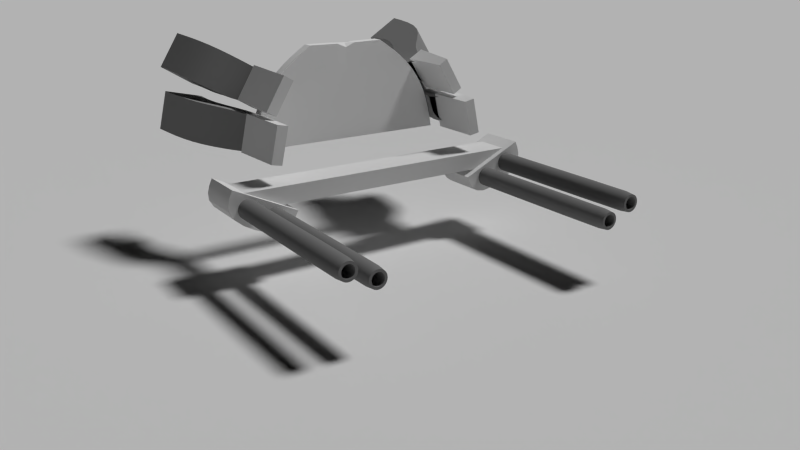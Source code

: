 # Source: startingshuttle.blend  (saved by Blender 2.79.7; exported with 4.5.12 LTS)
import bpy
from mathutils import Matrix  # noqa: F401  (used for matrix-valued properties, if any)

bpy.ops.wm.read_factory_settings(use_empty=True)
scene = bpy.context.scene
scene.name = 'Scene'

# ---- collections
col_collection_1 = bpy.data.collections.new('Collection 1'); scene.collection.children.link(col_collection_1)
col_trunk = bpy.data.collections.new('Trunk')  # instanced only; not linked into the scene
col_cockpit = bpy.data.collections.new('Cockpit')  # instanced only; not linked into the scene

# ---- materials (node trees are filled in below, after node groups)
mat_paint = bpy.data.materials.new('Paint')
mat_paint.alpha_threshold = 0.0
mat_paint.roughness = 0.5
mat_paint.line_color = (0.0, 0.0, 0.0, 1.0)
mat_gun = bpy.data.materials.new('Gun')
mat_gun.alpha_threshold = 0.0
mat_gun.diffuse_color = (0.214, 0.214, 0.214, 1.0)
mat_gun.roughness = 0.5
mat_exhaust = bpy.data.materials.new('Exhaust')
mat_exhaust.alpha_threshold = 0.0
mat_exhaust.roughness = 0.5

# ---- node groups
ng_auto_smooth = bpy.data.node_groups.new('Auto Smooth', 'GeometryNodeTree')
_s = ng_auto_smooth.interface.new_socket(name='Geometry', in_out='OUTPUT', socket_type='NodeSocketGeometry')
_s = ng_auto_smooth.interface.new_socket(name='Geometry', in_out='INPUT', socket_type='NodeSocketGeometry')
_s = ng_auto_smooth.interface.new_socket(name='Angle', in_out='INPUT', socket_type='NodeSocketFloat')
_s.subtype = 'ANGLE'
_s.min_value = 0.0
_s.max_value = 3.142
ng_auto_smooth.is_modifier = True
_N = ng_auto_smooth.nodes; _L = ng_auto_smooth.links
n0 = _N.new('NodeGroupOutput'); n0.name = 'Group Output'; n0.location = (480, -100)
n1 = _N.new('NodeGroupInput'); n1.name = 'Group Input'; n1.location = (-420, -300)
n2 = _N.new('NodeGroupInput'); n2.name = 'Group Input.001'; n2.location = (-60, -100)
n3 = _N.new('GeometryNodeSetShadeSmooth'); n3.name = 'Set Shade Smooth'; n3.location = (120, -100)
n3.domain = 'EDGE'
n4 = _N.new('GeometryNodeSetShadeSmooth'); n4.name = 'Set Shade Smooth.001'; n4.location = (300, -100)
n5 = _N.new('GeometryNodeInputMeshEdgeAngle'); n5.name = 'Edge Angle'; n5.location = (-420, -220)
n6 = _N.new('GeometryNodeInputEdgeSmooth'); n6.name = 'Is Edge Smooth'; n6.location = (-60, -160)
n7 = _N.new('GeometryNodeInputShadeSmooth'); n7.name = 'Is Face Smooth'; n7.location = (-240, -340)
n8 = _N.new('FunctionNodeBooleanMath'); n8.name = 'Boolean Math'; n8.location = (-60, -220)
n9 = _N.new('FunctionNodeCompare'); n9.name = 'Compare'; n9.location = (-240, -180)
n9.operation = 'LESS_EQUAL'
_L.new(n5.outputs[0], n9.inputs[0])
_L.new(n4.outputs[0], n0.inputs[0])
_L.new(n1.outputs[1], n9.inputs[1])
_L.new(n9.outputs[0], n8.inputs[0])
_L.new(n7.outputs[0], n8.inputs[1])
_L.new(n2.outputs[0], n3.inputs[0])
_L.new(n6.outputs[0], n3.inputs[1])
_L.new(n3.outputs[0], n4.inputs[0])
_L.new(n8.outputs[0], n3.inputs[2])
n0.is_active_output = True

# ---- material node trees
mat_paint.use_nodes = True; mat_paint.node_tree.nodes.clear()
_N = mat_paint.node_tree.nodes; _L = mat_paint.node_tree.links
n0 = _N.new('ShaderNodeOutputMaterial'); n0.name = 'Material Output'; n0.location = (300, 300)
n1 = _N.new('ShaderNodeBsdfDiffuse'); n1.name = 'Diffuse BSDF'; n1.location = (10, 300)
n1.inputs[0].default_value = (1.0, 1.0, 1.0, 1.0)
_L.new(n1.outputs[0], n0.inputs[0])
n0.is_active_output = True
mat_gun.use_nodes = True; mat_gun.node_tree.nodes.clear()
_N = mat_gun.node_tree.nodes; _L = mat_gun.node_tree.links
n0 = _N.new('ShaderNodeOutputMaterial'); n0.name = 'Material Output'; n0.location = (300, 300)
n1 = _N.new('ShaderNodeBsdfDiffuse'); n1.name = 'Diffuse BSDF'; n1.location = (10, 300)
n1.inputs[0].default_value = (0.2122, 0.2122, 0.2122, 1.0)
_L.new(n1.outputs[0], n0.inputs[0])
n0.is_active_output = True
mat_exhaust.use_nodes = True; mat_exhaust.node_tree.nodes.clear()
_N = mat_exhaust.node_tree.nodes; _L = mat_exhaust.node_tree.links
n0 = _N.new('ShaderNodeOutputMaterial'); n0.name = 'Material Output'; n0.location = (300, 300)
n1 = _N.new('ShaderNodeBsdfDiffuse'); n1.name = 'Diffuse BSDF'; n1.location = (10, 300)
n1.inputs[0].default_value = (0.2957, 0.2957, 0.2957, 1.0)
_L.new(n1.outputs[0], n0.inputs[0])
n0.is_active_output = True

# ---- world
world_world = bpy.data.worlds.new('World'); scene.world = world_world
world_world.color = (0.0, 0.0, 0.0)
world_world.use_sun_shadow = False
world_world.sun_shadow_jitter_overblur = 0.0
world_world.cycles.sampling_method = 'MANUAL'
world_world.cycles.sample_map_resolution = 256

# ---- cameras
cam_camera_001 = bpy.data.cameras.new('Camera.001')
cam_camera_001.clip_end = 100.0
cam_camera_001.lens = 35.0
cam_camera_001.sensor_width = 32.0
cam_camera_001.sensor_height = 18.0
cam_camera_001.display_size = 2.0
cam_camera_001.dof.focus_distance = 0.0

# ---- lights
light_sun = bpy.data.lights.new('Sun', 'SUN')
light_sun.transmission_factor = 0.0
light_sun.angle = 0.1993
light_sun.energy = 2.0
light_sun.shadow_buffer_clip_start = 0.5
light_sun.shadow_soft_size = 0.1
light_sun.shadow_cascade_max_distance = 1000.0
light_sun.cycles.use_multiple_importance_sampling = False

# ---- meshes
me_plane = bpy.data.meshes.new('Plane')
me_plane.from_pydata([(-1.0, -1.0, 0.0), (1.0, -1.0, 0.0), (-1.0, 1.0, 0.0), (1.0, 1.0, 0.0)], [], [(0, 1, 3, 2)])
me_plane.use_remesh_preserve_volume = False
me_plane.use_remesh_preserve_attributes = False
me_plane.use_mirror_vertex_groups = False
me_plane.update()
me_cube_002 = bpy.data.meshes.new('Cube.002')
me_cube_002.from_pydata([(0.6703, -0.1, 0.6748), (0.3647, -0.1, 0.8767), (0.0, -0.1, 0.0), (0.0, -0.1, 0.8721), (0.9502, -0.1, -2.328e-10), (0.879, -0.1, 0.3674), (0.3609, -0.1, 0.0), (0.6703, 4.053e-06, 0.6748), (0.3647, 4.053e-06, 0.8767), (0.0, 0.0, 0.0), (0.0, 4.053e-06, 0.8721), (0.9502, 4.053e-06, -2.328e-10), (0.879, 4.053e-06, 0.3674), (0.3609, 0.0, 0.0)], [], [(1, 6, 4, 5, 0), (8, 13, 9, 10), (4, 6, 13, 11), (0, 5, 12, 7), (2, 9, 10, 3), (5, 4, 11, 12), (2, 6, 13, 9), (1, 0, 7, 8), (3, 1, 8, 10), (1, 3, 2, 6), (8, 7, 12, 11, 13)])
me_cube_002.polygons.foreach_set('use_smooth', [1, 0, 1, 1, 0, 1, 0, 1, 0, 0, 1])
_k = {(1, 3): 1.0, (0, 1): 1.0, (2, 6): 1.0, (4, 5): 1.0, (0, 5): 1.0, (4, 6): 1.0, (8, 10): 1.0, (7, 8): 1.0, (9, 13): 1.0, (11, 12): 1.0, (7, 12): 1.0, (11, 13): 1.0, (4, 11): 1.0, (6, 13): 1.0, (1, 8): 1.0, (2, 9): 1.0, (3, 10): 1.0, (9, 10): 1.0, (2, 3): 1.0}
me_cube_002.attributes.new('crease_edge', 'FLOAT', 'EDGE').data.foreach_set('value', [_k.get((min(e.vertices), max(e.vertices)), 0.0) for e in me_cube_002.edges])
me_cube_002.materials.append(mat_paint)
me_cube_002.materials.append(None)
me_cube_002.materials.append(mat_gun)
me_cube_002.materials.append(mat_exhaust)
me_cube_002.use_remesh_preserve_volume = False
me_cube_002.use_remesh_preserve_attributes = False
me_cube_002.use_mirror_vertex_groups = False
me_cube_002.update()
me_cube = bpy.data.meshes.new('Cube')
me_cube.from_pydata([(1.153, -0.7818, -0.4056), (1.153, 1.158, -0.4056), (1.151, -0.7818, -0.3689), (1.151, 1.158, -0.3689), (1.124, -0.7818, -0.3441), (1.124, 1.158, -0.3441), (1.087, -0.7818, -0.3458), (1.087, 1.158, -0.3458), (1.063, -0.7818, -0.3729), (1.063, 1.158, -0.3729), (1.064, -0.7818, -0.4097), (1.064, 1.158, -0.4097), (1.091, -0.7818, -0.4345), (1.091, 1.158, -0.4345), (1.128, -0.7818, -0.4328), (1.128, 1.158, -0.4328), (1.198, -0.7818, -0.422), (1.198, 1.158, -0.422), (1.195, -0.7818, -0.3486), (1.195, 1.158, -0.3486), (1.14, -0.7818, -0.299), (1.14, 1.158, -0.299), (1.067, -0.7818, -0.3023), (1.067, 1.158, -0.3023), (1.017, -0.7818, -0.3566), (1.017, 1.158, -0.3566), (1.021, -0.7818, -0.43), (1.021, 1.158, -0.43), (1.075, -0.7818, -0.4796), (1.075, 1.158, -0.4796), (1.148, -0.7818, -0.4763), (1.148, 1.158, -0.4763), (1.382, 1.158, -0.3671), (1.382, -0.7818, -0.3671), (1.308, 1.158, -0.3704), (1.308, -0.7818, -0.3704), (1.254, 1.158, -0.3209), (1.254, -0.7818, -0.3209), (1.25, 1.158, -0.2474), (1.25, -0.7818, -0.2474), (1.3, 1.158, -0.1931), (1.3, -0.7818, -0.1931), (1.374, 1.158, -0.1898), (1.374, -0.7818, -0.1898), (1.428, 1.158, -0.2394), (1.428, -0.7818, -0.2394), (1.431, 1.158, -0.3128), (1.431, -0.7818, -0.3128), (1.361, 1.158, -0.3236), (1.361, -0.7818, -0.3236), (1.324, 1.158, -0.3253), (1.324, -0.7818, -0.3253), (1.297, 1.158, -0.3005), (1.297, -0.7818, -0.3005), (1.296, 1.158, -0.2638), (1.296, -0.7818, -0.2638), (1.32, 1.158, -0.2366), (1.32, -0.7818, -0.2366), (1.357, 1.158, -0.235), (1.357, -0.7818, -0.235), (1.384, 1.158, -0.2597), (1.384, -0.7818, -0.2597), (1.386, 1.158, -0.2965), (1.386, -0.7818, -0.2965), (1.464, 0.8084, -0.1002), (1.464, 1.229, -0.1002), (0.8909, 1.229, -0.3685), (0.8909, 0.8084, -0.3685), (1.578, 0.8084, -0.3439), (1.578, 1.229, -0.3439), (1.005, 1.229, -0.6122), (1.005, 0.8084, -0.6122), (-7.451e-09, 0.8598, -0.3161), (-7.451e-09, 1.17, -0.3161), (1.455, 1.17, -0.3161), (1.455, 0.8598, -0.3161), (-7.451e-09, 0.8598, -0.1563), (-7.451e-09, 1.17, -0.1563), (1.455, 1.17, -0.1563), (1.455, 0.8598, -0.1563), (0.9868, 1.667, -0.01167), (1.106, 1.522, 0.01836), (0.9073, 1.667, 0.3276), (1.027, 1.522, 0.3576), (1.209, 1.96, 0.04252), (1.449, 1.713, 0.09876), (1.13, 1.96, 0.3818), (1.37, 1.713, 0.438), (1.16, 2.335, 0.03087), (1.499, 2.335, 0.1104), (1.08, 2.335, 0.3701), (1.419, 2.335, 0.4497), (1.132, 1.854, 0.05785), (1.127, 1.566, 0.03078), (1.068, 1.853, 0.3363), (1.024, 1.538, 0.3104), (1.225, 1.95, 0.08896), (1.41, 1.735, 0.1211), (1.165, 1.95, 0.3471), (1.345, 1.735, 0.4006), (1.188, 2.34, 0.07206), (1.456, 2.338, 0.1356), (1.124, 2.34, 0.3456), (1.392, 2.338, 0.4079), (0.9245, 1.412, 0.0603), (1.036, 1.164, 0.06398), (0.8666, 1.412, 0.3072), (0.9782, 1.164, 0.3109), (1.055, 1.405, 0.09271), (1.051, 1.196, 0.07301), (1.008, 1.405, 0.2953), (0.9764, 1.176, 0.2765), (0.9781, 0.8945, 0.006776), (0.9781, 1.377, 0.006776), (1.127, 1.377, 0.03913), (1.075, 0.8942, 0.02663), (0.9073, 0.8945, 0.3329), (0.9073, 1.377, 0.3329), (1.056, 1.377, 0.3653), (1.004, 0.8942, 0.3528), (0.9332, 1.861, 0.3582), (1.037, 1.716, 0.4252), (0.7485, 1.861, 0.6536), (0.8521, 1.716, 0.7206), (1.126, 2.154, 0.4813), (1.335, 1.907, 0.6119), (0.9418, 2.154, 0.7767), (1.151, 1.907, 0.9073), (1.083, 2.529, 0.4542), (1.379, 2.529, 0.6389), (0.8985, 2.529, 0.7497), (1.194, 2.529, 0.9344), (1.048, 2.047, 0.4708), (1.052, 1.76, 0.4437), (0.8983, 2.047, 0.7139), (0.865, 1.732, 0.6751), (1.126, 2.144, 0.5303), (1.291, 1.929, 0.6204), (0.9858, 2.144, 0.7551), (1.139, 1.929, 0.8638), (1.096, 2.534, 0.5022), (1.33, 2.532, 0.6489), (0.9474, 2.534, 0.7405), (1.182, 2.532, 0.886), (0.851, 1.606, 0.4062), (0.9554, 1.358, 0.4457), (0.7166, 1.606, 0.6212), (0.821, 1.358, 0.6607), (0.9638, 1.599, 0.4789), (0.9669, 1.39, 0.4591), (0.8547, 1.598, 0.6557), (0.8305, 1.37, 0.6276), (0.919, 1.088, 0.3728), (0.919, 1.571, 0.3728), (1.05, 1.571, 0.4515), (1.004, 1.088, 0.4228), (0.7468, 1.088, 0.6587), (0.7468, 1.571, 0.6587), (0.8774, 1.571, 0.7374), (0.832, 1.088, 0.7087)], [], [(22, 6, 4, 20), (19, 3, 5, 21), (28, 12, 10, 26), (25, 9, 11, 27), (18, 2, 0, 16), (31, 15, 1, 17), (24, 8, 6, 22), (29, 13, 15, 31), (21, 5, 7, 23), (27, 11, 13, 29), (20, 4, 2, 18), (17, 1, 3, 19), (26, 10, 8, 24), (23, 7, 9, 25), (16, 0, 14, 30), (30, 14, 12, 28), (3, 1, 0, 2), (1, 15, 14, 0), (5, 3, 2, 4), (7, 5, 4, 6), (9, 7, 6, 8), (11, 9, 8, 10), (13, 11, 10, 12), (15, 13, 12, 14), (19, 18, 16, 17), (17, 16, 30, 31), (21, 20, 18, 19), (23, 22, 20, 21), (25, 24, 22, 23), (27, 26, 24, 25), (29, 28, 26, 27), (31, 30, 28, 29), (32, 33, 35, 34), (34, 35, 37, 36), (36, 37, 39, 38), (38, 39, 41, 40), (40, 41, 43, 42), (42, 43, 45, 44), (46, 47, 33, 32), (44, 45, 47, 46), (48, 50, 51, 49), (50, 52, 53, 51), (52, 54, 55, 53), (54, 56, 57, 55), (56, 58, 59, 57), (58, 60, 61, 59), (62, 48, 49, 63), (60, 62, 63, 61), (33, 49, 51, 35), (47, 63, 49, 33), (40, 56, 54, 38), (37, 53, 55, 39), (46, 62, 60, 44), (43, 59, 61, 45), (36, 52, 50, 34), (42, 58, 56, 40), (34, 50, 48, 32), (39, 55, 57, 41), (32, 48, 62, 46), (45, 61, 63, 47), (38, 54, 52, 36), (35, 51, 53, 37), (44, 60, 58, 42), (41, 57, 59, 43), (68, 69, 65, 64), (69, 70, 66, 65), (70, 71, 67, 66), (71, 68, 64, 67), (64, 65, 66, 67), (71, 70, 69, 68), (77, 78, 74, 73), (78, 79, 75, 74), (79, 76, 72, 75), (72, 73, 74, 75), (79, 78, 77, 76), (81, 80, 84, 85), (85, 84, 88, 89), (83, 81, 85, 87), (82, 83, 87, 86), (80, 82, 86, 84), (87, 85, 89, 91), (86, 87, 91, 90), (84, 86, 90, 88), (93, 97, 96, 92), (97, 101, 100, 96), (95, 99, 97, 93), (94, 98, 99, 95), (92, 96, 98, 94), (99, 103, 101, 97), (98, 102, 103, 99), (96, 100, 102, 98), (88, 100, 101, 89), (89, 101, 103, 91), (91, 103, 102, 90), (90, 102, 100, 88), (93, 92, 108, 109), (95, 93, 109, 111), (94, 95, 111, 110), (92, 94, 110, 108), (80, 81, 105, 104), (81, 83, 107, 105), (83, 82, 106, 107), (82, 80, 104, 106), (116, 117, 113, 112), (117, 118, 114, 113), (118, 119, 115, 114), (119, 116, 112, 115), (112, 113, 114, 115), (119, 118, 117, 116), (121, 120, 124, 125), (125, 124, 128, 129), (123, 121, 125, 127), (122, 123, 127, 126), (120, 122, 126, 124), (127, 125, 129, 131), (126, 127, 131, 130), (124, 126, 130, 128), (133, 137, 136, 132), (137, 141, 140, 136), (135, 139, 137, 133), (134, 138, 139, 135), (132, 136, 138, 134), (139, 143, 141, 137), (138, 142, 143, 139), (136, 140, 142, 138), (128, 140, 141, 129), (129, 141, 143, 131), (131, 143, 142, 130), (130, 142, 140, 128), (133, 132, 148, 149), (135, 133, 149, 151), (134, 135, 151, 150), (132, 134, 150, 148), (120, 121, 145, 144), (121, 123, 147, 145), (123, 122, 146, 147), (122, 120, 144, 146), (156, 157, 153, 152), (157, 158, 154, 153), (158, 159, 155, 154), (159, 156, 152, 155), (152, 153, 154, 155), (159, 158, 157, 156)])
me_cube.polygons.foreach_set('use_smooth', [1, 1, 1, 1, 1, 1, 1, 1, 1, 1, 1, 1, 1, 1, 1, 1, 1, 1, 1, 1, 1, 1, 1, 1, 1, 1, 1, 1, 1, 1, 1, 1, 1, 1, 1, 1, 1, 1, 1, 1, 1, 1, 1, 1, 1, 1, 1, 1, 1, 1, 1, 1, 1, 1, 1, 1, 1, 1, 1, 1, 1, 1, 1, 1, 1, 1, 1, 1, 1, 1, 1, 1, 1, 1, 1, 1, 1, 1, 1, 1, 1, 1, 1, 1, 1, 1, 1, 1, 1, 1, 1, 1, 1, 1, 1, 1, 1, 1, 1, 1, 1, 1, 1, 0, 0, 0, 0, 0, 0, 1, 1, 1, 1, 1, 1, 1, 1, 1, 1, 1, 1, 1, 1, 1, 1, 1, 1, 1, 1, 1, 1, 1, 1, 1, 1, 1, 1, 0, 0, 0, 0, 0, 0])
me_cube.polygons.foreach_set('material_index', [2, 2, 2, 2, 2, 2, 2, 2, 2, 2, 2, 2, 2, 2, 2, 2, 2, 2, 2, 2, 2, 2, 2, 2, 2, 2, 2, 2, 2, 2, 2, 2, 2, 2, 2, 2, 2, 2, 2, 2, 2, 2, 2, 2, 2, 2, 2, 2, 2, 2, 2, 2, 2, 2, 2, 2, 2, 2, 2, 2, 2, 2, 2, 2, 0, 0, 0, 0, 0, 0, 0, 0, 0, 0, 0, 3, 3, 3, 3, 3, 3, 3, 3, 3, 3, 3, 3, 3, 3, 3, 3, 3, 3, 3, 3, 3, 3, 3, 3, 3, 3, 3, 3, 0, 0, 0, 0, 0, 0, 3, 3, 3, 3, 3, 3, 3, 3, 3, 3, 3, 3, 3, 3, 3, 3, 3, 3, 3, 3, 3, 3, 3, 3, 3, 3, 3, 3, 0, 0, 0, 0, 0, 0])
_k = {(0, 14): 0.49804, (1, 15): 1.0, (0, 2): 0.49804, (1, 3): 1.0, (2, 4): 0.49804, (3, 5): 1.0, (4, 6): 0.49804, (5, 7): 1.0, (6, 8): 0.49804, (7, 9): 1.0, (8, 10): 0.49804, (9, 11): 1.0, (10, 12): 0.49804, (11, 13): 1.0, (12, 14): 0.49804, (13, 15): 1.0, (16, 30): 0.49804, (17, 31): 1.0, (16, 18): 0.49804, (17, 19): 1.0, (18, 20): 0.49804, (19, 21): 1.0, (20, 22): 0.49804, (21, 23): 1.0, (22, 24): 0.49804, (23, 25): 1.0, (24, 26): 0.49804, (25, 27): 1.0, (26, 28): 0.49804, (27, 29): 1.0, (28, 30): 0.49804, (29, 31): 1.0, (32, 34): 1.0, (33, 35): 0.49804, (34, 36): 1.0, (35, 37): 0.49804, (36, 38): 1.0, (37, 39): 0.49804, (38, 40): 1.0, (39, 41): 0.49804, (40, 42): 1.0, (41, 43): 0.49804, (42, 44): 1.0, (43, 45): 0.49804, (44, 46): 1.0, (45, 47): 0.49804, (32, 46): 1.0, (33, 47): 0.49804, (48, 50): 1.0, (49, 51): 0.49804, (50, 52): 1.0, (51, 53): 0.49804, (52, 54): 1.0, (53, 55): 0.49804, (54, 56): 1.0, (55, 57): 0.49804, (56, 58): 1.0, (57, 59): 0.49804, (58, 60): 1.0, (59, 61): 0.49804, (60, 62): 1.0, (61, 63): 0.49804, (48, 62): 1.0, (49, 63): 0.49804, (64, 68): 1.0, (65, 69): 1.0, (64, 65): 1.0, (69, 70): 1.0, (66, 70): 1.0, (65, 66): 1.0, (67, 71): 1.0, (66, 67): 1.0, (68, 71): 1.0, (64, 67): 1.0, (72, 76): 1.0, (76, 77): 1.0, (73, 77): 1.0, (72, 73): 1.0, (77, 78): 1.0, (74, 78): 1.0, (73, 74): 1.0, (78, 79): 1.0, (75, 79): 1.0, (74, 75): 1.0, (76, 79): 1.0, (72, 75): 1.0, (81, 85): 1.0, (80, 84): 1.0, (83, 87): 1.0, (82, 86): 1.0, (88, 90): 1.0, (90, 91): 1.0, (89, 91): 1.0, (88, 89): 1.0, (85, 89): 1.0, (84, 88): 1.0, (87, 91): 1.0, (86, 90): 1.0, (93, 97): 1.0, (92, 96): 1.0, (95, 99): 1.0, (94, 98): 1.0, (100, 102): 1.0, (102, 103): 1.0, (101, 103): 1.0, (100, 101): 1.0, (97, 101): 1.0, (96, 100): 1.0, (99, 103): 1.0, (98, 102): 1.0, (88, 100): 1.0, (89, 101): 1.0, (91, 103): 1.0, (90, 102): 1.0, (104, 106): 1.0, (106, 107): 1.0, (105, 107): 1.0, (104, 105): 1.0, (81, 105): 1.0, (83, 107): 1.0, (82, 106): 1.0, (112, 116): 1.0, (116, 117): 1.0, (113, 117): 1.0, (112, 113): 1.0, (117, 118): 1.0, (114, 118): 1.0, (113, 114): 1.0, (118, 119): 1.0, (115, 119): 1.0, (114, 115): 1.0, (116, 119): 1.0, (112, 115): 1.0, (121, 125): 1.0, (120, 124): 1.0, (123, 127): 1.0, (122, 126): 1.0, (128, 130): 1.0, (130, 131): 1.0, (129, 131): 1.0, (128, 129): 1.0, (125, 129): 1.0, (124, 128): 1.0, (127, 131): 1.0, (126, 130): 1.0, (133, 137): 1.0, (132, 136): 1.0, (135, 139): 1.0, (134, 138): 1.0, (140, 142): 1.0, (142, 143): 1.0, (141, 143): 1.0, (140, 141): 1.0, (137, 141): 1.0, (136, 140): 1.0, (139, 143): 1.0, (138, 142): 1.0, (128, 140): 1.0, (129, 141): 1.0, (131, 143): 1.0, (130, 142): 1.0, (144, 146): 1.0, (146, 147): 1.0, (145, 147): 1.0, (144, 145): 1.0, (121, 145): 1.0, (123, 147): 1.0, (122, 146): 1.0, (152, 156): 1.0, (156, 157): 1.0, (153, 157): 1.0, (152, 153): 1.0, (157, 158): 1.0, (154, 158): 1.0, (153, 154): 1.0, (158, 159): 1.0, (155, 159): 1.0, (154, 155): 1.0, (156, 159): 1.0, (152, 155): 1.0}
me_cube.attributes.new('crease_edge', 'FLOAT', 'EDGE').data.foreach_set('value', [_k.get((min(e.vertices), max(e.vertices)), 0.0) for e in me_cube.edges])
me_cube.materials.append(None)
me_cube.materials.append(None)
me_cube.materials.append(mat_gun)
me_cube.materials.append(mat_exhaust)
me_cube.materials.append(None)
me_cube.use_remesh_preserve_volume = False
me_cube.use_remesh_preserve_attributes = False
me_cube.use_mirror_vertex_groups = False
me_cube.update()

# ---- objects
ob_cockpit_proxy = bpy.data.objects.new('Cockpit_proxy', None)
ob_trunk_proxy = bpy.data.objects.new('Trunk_proxy', None)
ob_camera = bpy.data.objects.new('Camera', cam_camera_001)
ob_plane = bpy.data.objects.new('Plane', me_plane)
ob_cargodoor = bpy.data.objects.new('CargoDoor', me_cube_002)
ob_sun = bpy.data.objects.new('Sun', light_sun)
ob_shipbody = bpy.data.objects.new('ShipBody', me_cube)
ob_trunk = bpy.data.objects.new('Trunk', None)
ob_cockpit = bpy.data.objects.new('Cockpit', None)

# ---- transforms, parenting, visibility, modifiers, constraints
ob_cockpit_proxy.location = (-1.924, -1.317, 0.6631)
ob_cockpit_proxy.lineart.crease_threshold = 0.0
ob_trunk_proxy.location = (2.996, 3.013, -0.4604)
ob_trunk_proxy.lineart.crease_threshold = 0.0
ob_camera.location = (-4.022, -5.431, 1.904)
ob_camera.rotation_euler = (1.237, 0.0, -0.5867)
ob_camera.hide_viewport = True
ob_camera.lineart.crease_threshold = 0.0
ob_plane.location = (0.5843, 1.283, -0.9608)
ob_plane.scale = (49.8, 49.8, 49.8)
ob_plane.lineart.crease_threshold = 0.0
ob_cargodoor.location = (0.0, 1.598, -0.003732)
ob_cargodoor.lock_rotations_4d = False
ob_cargodoor.empty_display_type = 'ARROWS'
ob_cargodoor.lineart.crease_threshold = 0.0
_m = ob_cargodoor.modifiers.new('Mirror', 'MIRROR')
_m = ob_cargodoor.modifiers.new('Subsurf', 'SUBSURF')
_m.uv_smooth = 'PRESERVE_CORNERS'
_m.quality = 2
_m.levels = 2
_m.show_only_control_edges = False
_m = ob_cargodoor.modifiers.new('Auto Smooth', 'NODES')
_m.node_group = ng_auto_smooth
_gi = [s.identifier for s in ng_auto_smooth.interface.items_tree if s.item_type == 'SOCKET' and s.in_out == 'INPUT']
_m[_gi[1]] = 0.4189  # Angle
ob_sun.location = (-1.386, -3.298, 1.965)
ob_sun.rotation_euler = (0.09892, 0.4957, -0.04763)
ob_sun.lineart.crease_threshold = 0.0
ob_shipbody.location = (0.0, 0.0, 0.0)
ob_shipbody.lock_rotations_4d = False
ob_shipbody.empty_display_type = 'ARROWS'
ob_shipbody.lineart.crease_threshold = 0.0
_m = ob_shipbody.modifiers.new('Mirror', 'MIRROR')
_m = ob_shipbody.modifiers.new('Subsurf', 'SUBSURF')
_m.uv_smooth = 'PRESERVE_CORNERS'
_m.quality = 2
_m.levels = 2
_m.show_only_control_edges = False
_m = ob_shipbody.modifiers.new('Auto Smooth', 'NODES')
_m.node_group = ng_auto_smooth
_gi = [s.identifier for s in ng_auto_smooth.interface.items_tree if s.item_type == 'SOCKET' and s.in_out == 'INPUT']
_m[_gi[1]] = 0.4189  # Angle
ob_trunk.location = (0.0, 0.0, 0.0)
ob_trunk.show_instancer_for_render = False
ob_trunk.instance_type = 'COLLECTION'
ob_trunk.lineart.crease_threshold = 0.0
ob_cockpit.location = (0.0, 0.0, 0.0)
ob_cockpit.show_instancer_for_render = False
ob_cockpit.instance_type = 'COLLECTION'
ob_cockpit.lineart.crease_threshold = 0.0
ob_trunk.instance_collection = col_trunk
ob_cockpit.instance_collection = col_cockpit

# ---- collection membership
col_collection_1.objects.link(ob_cockpit_proxy)
col_collection_1.objects.link(ob_trunk_proxy)
col_collection_1.objects.link(ob_camera)
col_collection_1.objects.link(ob_plane)
col_collection_1.objects.link(ob_cargodoor)
col_collection_1.objects.link(ob_sun)
col_collection_1.objects.link(ob_shipbody)
col_collection_1.objects.link(ob_trunk)
col_collection_1.objects.link(ob_cockpit)

# ---- scene / render settings (as saved in the file)
scene.camera = ob_camera
scene.frame_start = 1; scene.frame_end = 250; scene.frame_set(1)
scene.render.engine = 'CYCLES'
scene.render.resolution_percentage = 50
scene.render.dither_intensity = 0.0
scene.cycles.use_denoising = False
scene.cycles.samples = 100
scene.cycles.sampling_pattern = 'TABULATED_SOBOL'
scene.cycles.light_sampling_threshold = 0.0
scene.cycles.use_adaptive_sampling = False
scene.cycles.use_light_tree = False
scene.cycles.blur_glossy = 0.0
scene.cycles.pixel_filter_type = 'GAUSSIAN'
scene.cycles.sample_clamp_indirect = 0.0
scene.view_settings.view_transform = 'Standard'
bpy.context.view_layer.update()

